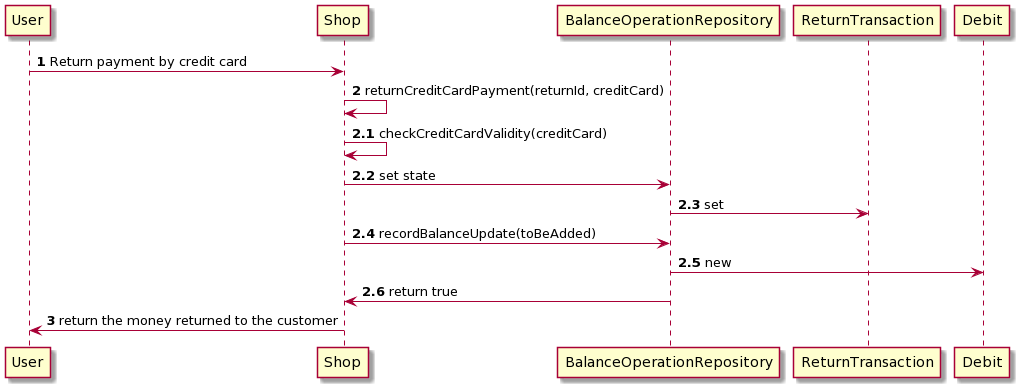

The diagram above was rendered by PlantUML. Its source (embedded in the PNG):
@startuml
User-> Shop: <b>1</b> Return payment by credit card 
Shop -> Shop: <b>2</b> returnCreditCardPayment(returnId, creditCard) 
Shop -> Shop: <b>2.1</b> checkCreditCardValidity(creditCard) 
Shop -> BalanceOperationRepository : <b>2.2</b> set state
BalanceOperationRepository -> ReturnTransaction: <b>2.3</b> set
Shop -> BalanceOperationRepository : <b>2.4</b> recordBalanceUpdate(toBeAdded)
BalanceOperationRepository -> Debit: <b>2.5</b> new
BalanceOperationRepository -> Shop : <b>2.6</b> return true
Shop -> User: <b>3</b> return the money returned to the customer
@enduml